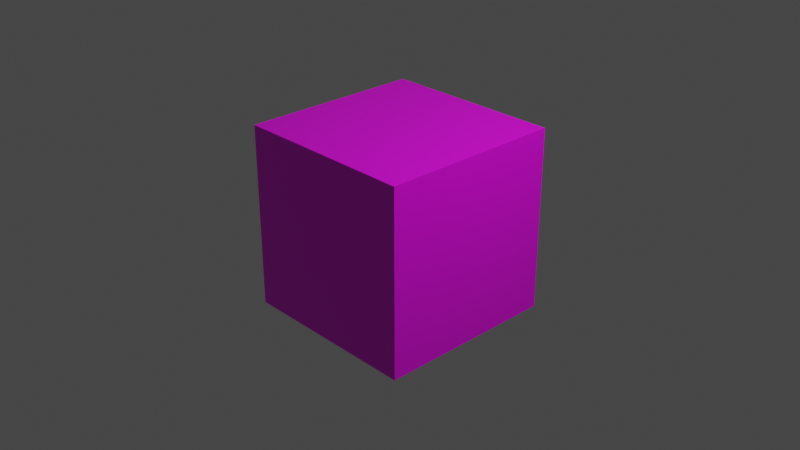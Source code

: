 # Source: qrcode.blend  (saved by Blender 3.1.7; exported with 4.5.12 LTS)
import bpy
from mathutils import Matrix  # noqa: F401  (used for matrix-valued properties, if any)

bpy.ops.wm.read_factory_settings(use_empty=True)
scene = bpy.context.scene
scene.name = 'Scene'

# ---- collections
col_collection = bpy.data.collections.new('Collection'); scene.collection.children.link(col_collection)

# ---- images (referenced by path relative to the original .blend; pixels are not part of the script)
import os
ASSET_DIR = os.environ.get("B2B_ASSET_DIR", "")  # directory of the original .blend (textures are referenced by path, not embedded)
HERE = os.path.dirname(os.path.abspath(__file__))  # packed textures are extracted next to this script under _unpacked/

def load_image(name, relpath, width, height, colorspace="sRGB"):
    """Load a texture the original file referenced (path relative to the .blend, or extracted next to this script)."""
    p = next((c for c in (os.path.join(HERE, relpath), os.path.join(ASSET_DIR, relpath)) if relpath and os.path.exists(c)), "")
    if p:
        img = bpy.data.images.load(p, check_existing=True)
        img.name = name
    else:  # same state as the original file: an image datablock whose file is absent (Cycles renders it pink)
        img = bpy.data.images.new(name, width, height)
        img.source = "FILE"
        img.filepath = "//" + (relpath or name)
    img.colorspace_settings.name = colorspace
    return img
img_qrcode_png = load_image('qrcode.png', 'qrcode.png', 1024, 1024, 'sRGB')

# ---- materials (node trees are filled in below, after node groups)
mat_qrcode = bpy.data.materials.new('qrcode')
mat_qrcode.alpha_threshold = 0.0
mat_qrcode.use_transparent_shadow = False
mat_qrcode.line_color = (0.0, 0.0, 0.0, 1.0)

# ---- material node trees
mat_qrcode.use_nodes = True; mat_qrcode.node_tree.nodes.clear()
_N = mat_qrcode.node_tree.nodes; _L = mat_qrcode.node_tree.links
n0 = _N.new('ShaderNodeOutputMaterial'); n0.name = 'Material Output'; n0.location = (300, 300)
n1 = _N.new('ShaderNodeBsdfPrincipled'); n1.name = 'Principled BSDF'; n1.location = (10, 300)
n1.distribution = 'GGX'
n1.subsurface_method = 'RANDOM_WALK_SKIN'
n1.inputs[2].default_value = 0.4
n1.inputs[3].default_value = 1.45
n1.inputs[27].default_value = (0.0, 0.0, 0.0, 1.0)
n1.inputs[28].default_value = 1.0
n2 = _N.new('ShaderNodeTexImage'); n2.name = 'Image Texture'; n2.location = (-180, 280)
n2.image = img_qrcode_png
_L.new(n1.outputs[0], n0.inputs[0])
_L.new(n2.outputs[0], n1.inputs[0])
n0.is_active_output = True

# ---- world
world_world = bpy.data.worlds.new('World'); scene.world = world_world
world_world.use_nodes = True; world_world.node_tree.nodes.clear()
_N = world_world.node_tree.nodes; _L = world_world.node_tree.links
n0 = _N.new('ShaderNodeOutputWorld'); n0.name = 'World Output'; n0.location = (300, 300)
n1 = _N.new('ShaderNodeBackground'); n1.name = 'Background'; n1.location = (10, 300)
n1.inputs[0].default_value = (0.05088, 0.05088, 0.05088, 1.0)
_L.new(n1.outputs[0], n0.inputs[0])
n0.is_active_output = True
world_world.color = (0.05088, 0.05088, 0.05088)
world_world.use_sun_shadow = False
world_world.sun_shadow_jitter_overblur = 0.0

# ---- cameras
cam_camera = bpy.data.cameras.new('Camera')
cam_camera.clip_end = 100.0
cam_camera.ortho_scale = 7.314

# ---- lights
light_light = bpy.data.lights.new('Light', 'POINT')
light_light.transmission_factor = 0.0
light_light.energy = 1000.0
light_light.shadow_soft_size = 0.1
light_light.shadow_maximum_resolution = 0.006
light_light.use_absolute_resolution = True

# ---- meshes
me_cube = bpy.data.meshes.new('Cube')
me_cube.from_pydata([(1.0, 1.0, 1.0), (1.0, 1.0, -1.0), (1.0, -1.0, 1.0), (1.0, -1.0, -1.0), (-1.0, 1.0, 1.0), (-1.0, 1.0, -1.0), (-1.0, -1.0, 1.0), (-1.0, -1.0, -1.0)], [], [(0, 4, 6, 2), (3, 2, 6, 7), (7, 6, 4, 5), (5, 1, 3, 7), (1, 0, 2, 3), (5, 4, 0, 1)])
_uv = me_cube.uv_layers.new(name='UVMap')
_uv.uv.foreach_set('vector', [-0.0002349, -0.0002347, 0.997, -0.0002347, 0.997, 0.997, -0.0002349, 0.997, 0.9997, 0.0003435, 0.9997, 0.9997, 0.0003435, 0.9997, 0.0003435, 0.0003435, 0.9984, 0.001634, 0.9984, 0.9951, 0.004878, 0.9951, 0.004878, 0.001634, 0.0005986, 0.0005986, 0.9994, 0.0005986, 0.9994, 0.9994, 0.0005986, 0.9994, 0.999, 0.001004, 0.999, 0.999, 0.001004, 0.999, 0.001004, 0.001004, 0.001622, 0.9984, 0.001622, 0.001622, 0.9984, 0.001622, 0.9984, 0.9984])
me_cube.materials.append(mat_qrcode)
me_cube.use_remesh_preserve_volume = False
me_cube.use_remesh_preserve_attributes = False
me_cube.use_mirror_vertex_groups = False
me_cube.update()

# ---- objects
ob_cube = bpy.data.objects.new('Cube', me_cube)
ob_light = bpy.data.objects.new('Light', light_light)
ob_camera = bpy.data.objects.new('Camera', cam_camera)

# ---- transforms, parenting, visibility, modifiers, constraints
ob_cube.location = (0.0, 0.0, 0.0)
ob_cube.lock_rotations_4d = False
ob_cube.empty_display_type = 'ARROWS'
ob_cube.lineart.crease_threshold = 0.0
ob_light.location = (4.076, 1.005, 5.904)
ob_light.rotation_euler = (0.6503, 0.05522, 1.866)
ob_light.lock_rotations_4d = False
ob_light.empty_display_type = 'ARROWS'
ob_light.color = (0.0, 0.0, 0.0, 0.0)
ob_light.lineart.crease_threshold = 0.0
ob_camera.location = (7.359, -6.926, 4.958)
ob_camera.rotation_euler = (1.109, 0.0, 0.8149)
ob_camera.lock_rotations_4d = False
ob_camera.empty_display_type = 'ARROWS'
ob_camera.color = (0.0, 0.0, 0.0, 0.0)
ob_camera.display_type = 'WIRE'
ob_camera.lineart.crease_threshold = 0.0

# ---- collection membership
col_collection.objects.link(ob_cube)
col_collection.objects.link(ob_light)
col_collection.objects.link(ob_camera)

# ---- scene / render settings (as saved in the file)
scene.camera = ob_camera
scene.frame_start = 1; scene.frame_end = 250; scene.frame_set(1)
scene.render.engine = 'BLENDER_EEVEE_NEXT'
scene.cycles.sampling_pattern = 'TABULATED_SOBOL'
scene.cycles.use_light_tree = False
scene.view_settings.view_transform = 'Filmic'
bpy.context.view_layer.update()
